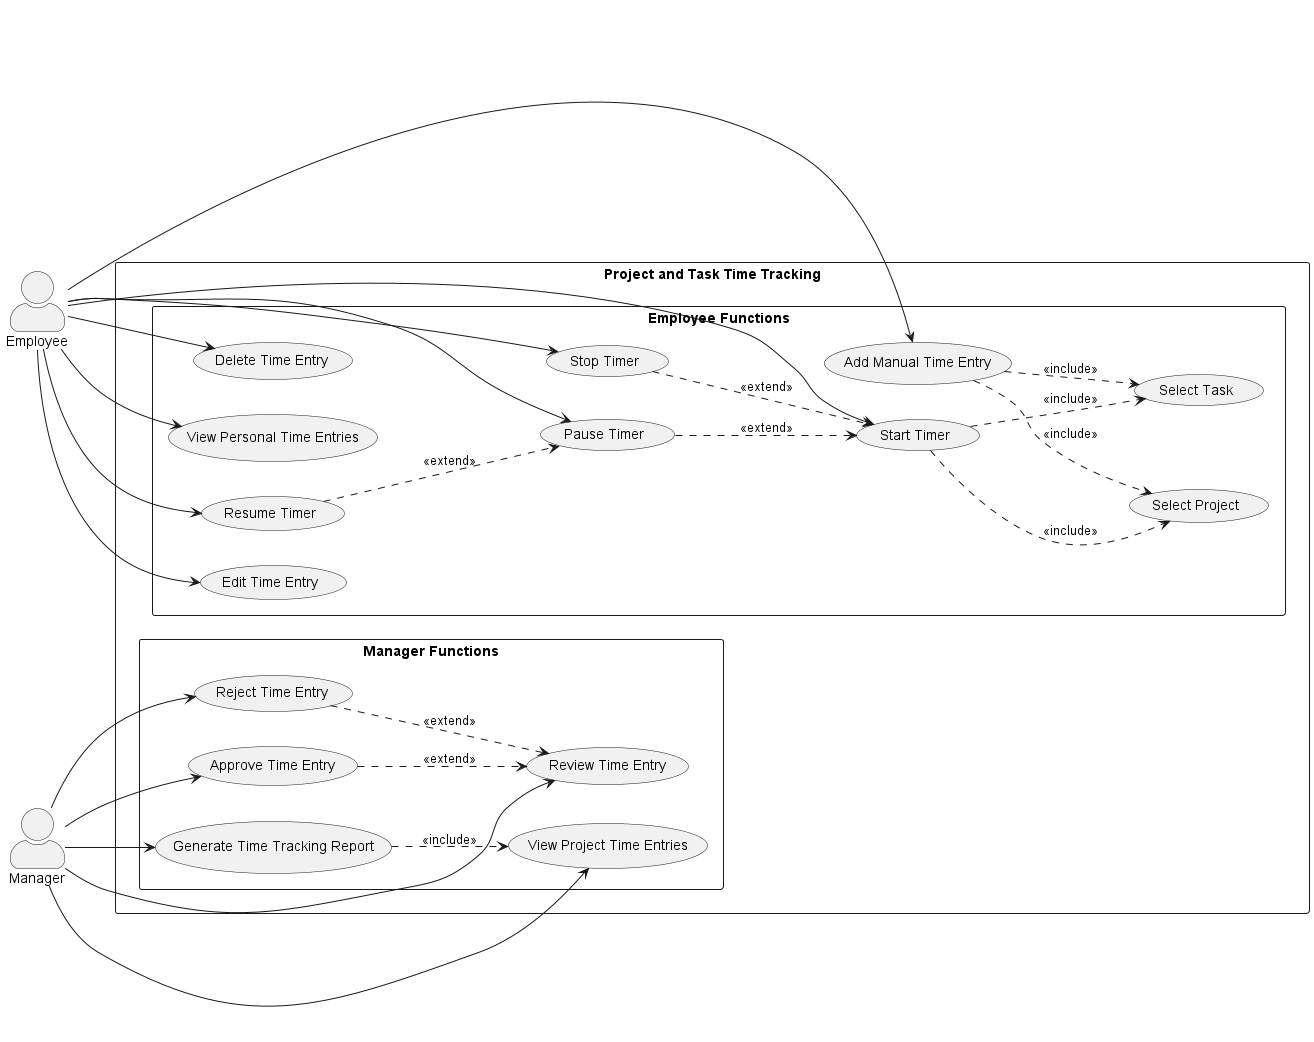

The diagram above was rendered by PlantUML. Its source (embedded in the PNG):
@startuml
left to right direction

skinparam actorStyle awesome
skinparam packageStyle rectangle
skinparam shadowing false

actor Employee
actor Manager

rectangle "Project and Task Time Tracking" {

  package "Employee Functions" {
    usecase "Start Timer" as UC_Start
    usecase "Pause Timer" as UC_Pause
    usecase "Resume Timer" as UC_Resume
    usecase "Stop Timer" as UC_Stop

    usecase "Add Manual Time Entry" as UC_AddManual
    usecase "Edit Time Entry" as UC_Edit
    usecase "Delete Time Entry" as UC_Delete
    usecase "View Personal Time Entries" as UC_ViewPersonal

    usecase "Select Project" as UC_Project
    usecase "Select Task" as UC_Task
  }

  package "Manager Functions" {
    usecase "Review Time Entry" as UC_Review
    usecase "Approve Time Entry" as UC_Approve
    usecase "Reject Time Entry" as UC_Reject
    usecase "View Project Time Entries" as UC_ViewProject
    usecase "Generate Time Tracking Report" as UC_Report
  }
}

Employee --> UC_Start
Employee --> UC_Pause
Employee --> UC_Resume
Employee --> UC_Stop
Employee --> UC_AddManual
Employee --> UC_Edit
Employee --> UC_Delete
Employee --> UC_ViewPersonal

Manager --> UC_Review
Manager --> UC_Approve
Manager --> UC_Reject
Manager --> UC_ViewProject
Manager --> UC_Report

UC_Start ..> UC_Project : <<include>>
UC_Start ..> UC_Task : <<include>>

UC_AddManual ..> UC_Project : <<include>>
UC_AddManual ..> UC_Task : <<include>>

UC_Pause ..> UC_Start : <<extend>>
UC_Resume ..> UC_Pause : <<extend>>
UC_Stop ..> UC_Start : <<extend>>

UC_Approve ..> UC_Review : <<extend>>
UC_Reject ..> UC_Review : <<extend>>

UC_Report ..> UC_ViewProject : <<include>>

@enduml